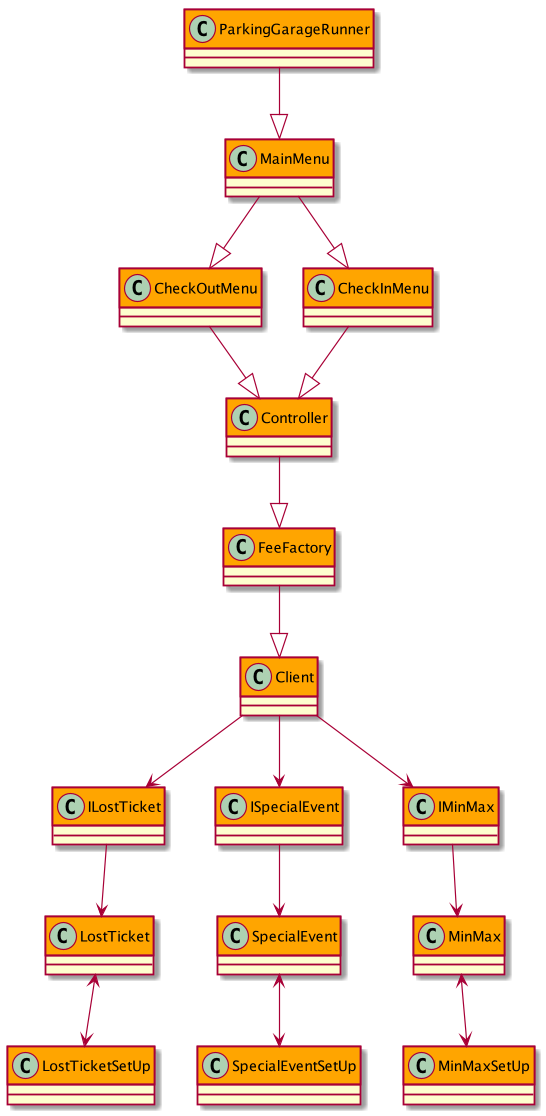

The diagram above was rendered by PlantUML. Its source (embedded in the PNG):
@startuml
skinparam classHeaderBackgroundColor orange


class ParkingGarageRunner{}

class Client{}

class MainMenu{}
class CheckOutMenu{}
class CheckInMenu{}

class Controller{}
class FeeFactory{}

class ILostTicket{}
class LostTicket{}
class LostTicketSetUp{}

class ISpecialEvent{}
class SpecialEventSetUp{}
class SpecialEvent{}

class IMinMax{}
class MinMax{}
class MinMaxSetUp{}

ParkingGarageRunner --|> MainMenu

MainMenu --|> CheckInMenu
MainMenu --|> CheckOutMenu

CheckInMenu --|> Controller
CheckOutMenu --|> Controller

Controller --|> FeeFactory

FeeFactory --|> Client

Client --> ILostTicket
Client --> ISpecialEvent
Client --> IMinMax

ILostTicket --> LostTicket
LostTicket <--> LostTicketSetUp

ISpecialEvent --> SpecialEvent
SpecialEvent <--> SpecialEventSetUp

IMinMax --> MinMax
MinMax <--> MinMaxSetUp


@enduml